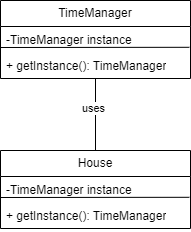

The diagram above was exported from draw.io. Its source (the exported page's mxGraphModel, read from the mxfile embedded in the PNG):
<mxGraphModel dx="358" dy="382" grid="1" gridSize="10" guides="1" tooltips="1" connect="1" arrows="1" fold="1" page="1" pageScale="1" pageWidth="827" pageHeight="1169" math="0" shadow="0">
  <root>
    <mxCell id="0" />
    <mxCell id="1" parent="0" />
    <mxCell id="lLCp1cYJ87vbnDyFLjtQ-1" value="TimeManager" style="swimlane;fontStyle=0;childLayout=stackLayout;horizontal=1;startSize=26;fillColor=none;horizontalStack=0;resizeParent=1;resizeParentMax=0;resizeLast=0;collapsible=1;marginBottom=0;whiteSpace=wrap;html=1;" vertex="1" parent="1">
      <mxGeometry x="270" y="290" width="190" height="78" as="geometry" />
    </mxCell>
    <mxCell id="lLCp1cYJ87vbnDyFLjtQ-2" value="-TimeManager instance" style="text;strokeColor=none;fillColor=none;align=left;verticalAlign=top;spacingLeft=4;spacingRight=4;overflow=hidden;rotatable=0;points=[[0,0.5],[1,0.5]];portConstraint=eastwest;whiteSpace=wrap;html=1;" vertex="1" parent="lLCp1cYJ87vbnDyFLjtQ-1">
      <mxGeometry y="26" width="190" height="26" as="geometry" />
    </mxCell>
    <mxCell id="lLCp1cYJ87vbnDyFLjtQ-3" value="+ getInstance(): TimeManager" style="text;strokeColor=none;fillColor=none;align=left;verticalAlign=top;spacingLeft=4;spacingRight=4;overflow=hidden;rotatable=0;points=[[0,0.5],[1,0.5]];portConstraint=eastwest;whiteSpace=wrap;html=1;" vertex="1" parent="lLCp1cYJ87vbnDyFLjtQ-1">
      <mxGeometry y="52" width="190" height="26" as="geometry" />
    </mxCell>
    <mxCell id="lLCp1cYJ87vbnDyFLjtQ-5" value="" style="endArrow=none;html=1;rounded=0;entryX=0.994;entryY=0.8;entryDx=0;entryDy=0;entryPerimeter=0;" edge="1" parent="lLCp1cYJ87vbnDyFLjtQ-1" target="lLCp1cYJ87vbnDyFLjtQ-2">
      <mxGeometry width="50" height="50" relative="1" as="geometry">
        <mxPoint y="47" as="sourcePoint" />
        <mxPoint x="90" y="30" as="targetPoint" />
      </mxGeometry>
    </mxCell>
    <mxCell id="lLCp1cYJ87vbnDyFLjtQ-6" value="House" style="swimlane;fontStyle=0;childLayout=stackLayout;horizontal=1;startSize=26;fillColor=none;horizontalStack=0;resizeParent=1;resizeParentMax=0;resizeLast=0;collapsible=1;marginBottom=0;whiteSpace=wrap;html=1;" vertex="1" parent="1">
      <mxGeometry x="270" y="440" width="190" height="78" as="geometry" />
    </mxCell>
    <mxCell id="lLCp1cYJ87vbnDyFLjtQ-7" value="-TimeManager instance" style="text;strokeColor=none;fillColor=none;align=left;verticalAlign=top;spacingLeft=4;spacingRight=4;overflow=hidden;rotatable=0;points=[[0,0.5],[1,0.5]];portConstraint=eastwest;whiteSpace=wrap;html=1;" vertex="1" parent="lLCp1cYJ87vbnDyFLjtQ-6">
      <mxGeometry y="26" width="190" height="26" as="geometry" />
    </mxCell>
    <mxCell id="lLCp1cYJ87vbnDyFLjtQ-8" value="+ getInstance(): TimeManager" style="text;strokeColor=none;fillColor=none;align=left;verticalAlign=top;spacingLeft=4;spacingRight=4;overflow=hidden;rotatable=0;points=[[0,0.5],[1,0.5]];portConstraint=eastwest;whiteSpace=wrap;html=1;" vertex="1" parent="lLCp1cYJ87vbnDyFLjtQ-6">
      <mxGeometry y="52" width="190" height="26" as="geometry" />
    </mxCell>
    <mxCell id="lLCp1cYJ87vbnDyFLjtQ-9" value="" style="endArrow=none;html=1;rounded=0;entryX=0.994;entryY=0.8;entryDx=0;entryDy=0;entryPerimeter=0;" edge="1" parent="lLCp1cYJ87vbnDyFLjtQ-6" target="lLCp1cYJ87vbnDyFLjtQ-7">
      <mxGeometry width="50" height="50" relative="1" as="geometry">
        <mxPoint y="47" as="sourcePoint" />
        <mxPoint x="90" y="30" as="targetPoint" />
      </mxGeometry>
    </mxCell>
    <mxCell id="lLCp1cYJ87vbnDyFLjtQ-10" value="" style="endArrow=none;html=1;rounded=0;" edge="1" parent="1" source="lLCp1cYJ87vbnDyFLjtQ-6" target="lLCp1cYJ87vbnDyFLjtQ-3">
      <mxGeometry width="50" height="50" relative="1" as="geometry">
        <mxPoint x="290" y="380" as="sourcePoint" />
        <mxPoint x="340" y="330" as="targetPoint" />
      </mxGeometry>
    </mxCell>
    <mxCell id="lLCp1cYJ87vbnDyFLjtQ-11" value="uses" style="edgeLabel;html=1;align=center;verticalAlign=middle;resizable=0;points=[];" vertex="1" connectable="0" parent="lLCp1cYJ87vbnDyFLjtQ-10">
      <mxGeometry x="0.1738" y="2" relative="1" as="geometry">
        <mxPoint as="offset" />
      </mxGeometry>
    </mxCell>
  </root>
</mxGraphModel>